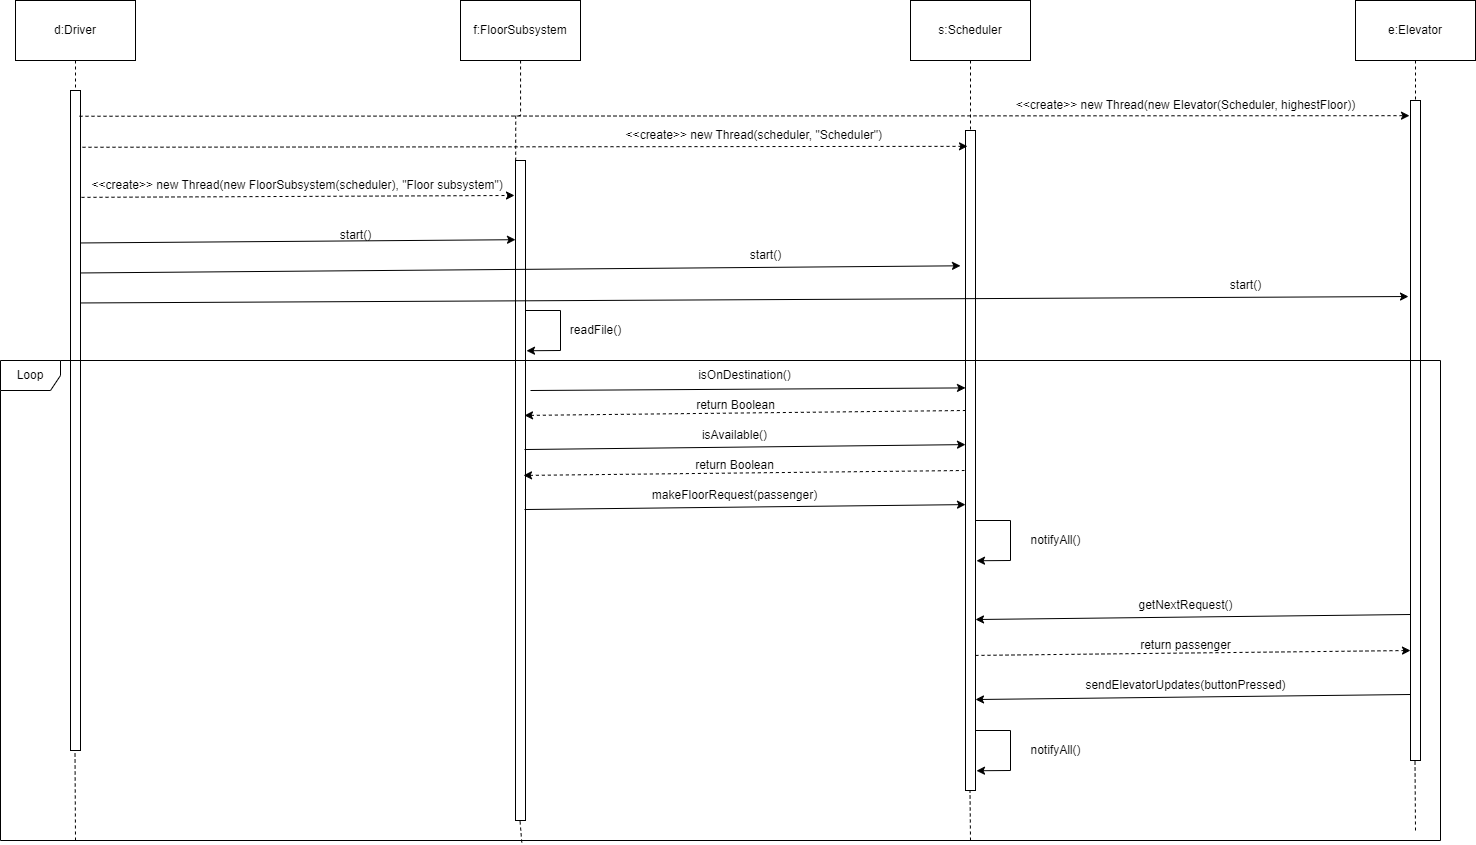

The diagram above was exported from draw.io. Its source (the exported page's mxGraphModel, read from the mxfile embedded in the PNG):
<mxGraphModel dx="2537" dy="927" grid="1" gridSize="10" guides="1" tooltips="1" connect="1" arrows="1" fold="1" page="1" pageScale="1" pageWidth="850" pageHeight="1100" math="0" shadow="0">
  <root>
    <mxCell id="0" />
    <mxCell id="1" parent="0" />
    <mxCell id="MGRX2Oz96zx2_GlqhjTJ-17" style="edgeStyle=orthogonalEdgeStyle;rounded=0;orthogonalLoop=1;jettySize=auto;html=1;exitX=0.5;exitY=1;exitDx=0;exitDy=0;entryX=0.5;entryY=0;entryDx=0;entryDy=0;dashed=1;endArrow=none;endFill=0;" edge="1" parent="1" source="MGRX2Oz96zx2_GlqhjTJ-1" target="MGRX2Oz96zx2_GlqhjTJ-5">
      <mxGeometry relative="1" as="geometry" />
    </mxCell>
    <mxCell id="MGRX2Oz96zx2_GlqhjTJ-1" value="d:Driver" style="rounded=0;whiteSpace=wrap;html=1;" vertex="1" parent="1">
      <mxGeometry x="-45" y="100" width="120" height="60" as="geometry" />
    </mxCell>
    <mxCell id="MGRX2Oz96zx2_GlqhjTJ-18" style="edgeStyle=orthogonalEdgeStyle;rounded=0;orthogonalLoop=1;jettySize=auto;html=1;entryX=0.989;entryY=0.067;entryDx=0;entryDy=0;entryPerimeter=0;dashed=1;endArrow=none;endFill=0;" edge="1" parent="1" source="MGRX2Oz96zx2_GlqhjTJ-2" target="MGRX2Oz96zx2_GlqhjTJ-12">
      <mxGeometry relative="1" as="geometry" />
    </mxCell>
    <mxCell id="MGRX2Oz96zx2_GlqhjTJ-2" value="f:FloorSubsystem" style="rounded=0;whiteSpace=wrap;html=1;" vertex="1" parent="1">
      <mxGeometry x="400" y="100" width="120" height="60" as="geometry" />
    </mxCell>
    <mxCell id="MGRX2Oz96zx2_GlqhjTJ-19" style="edgeStyle=orthogonalEdgeStyle;rounded=0;orthogonalLoop=1;jettySize=auto;html=1;entryX=0.5;entryY=0;entryDx=0;entryDy=0;dashed=1;endArrow=none;endFill=0;" edge="1" parent="1" source="MGRX2Oz96zx2_GlqhjTJ-3" target="MGRX2Oz96zx2_GlqhjTJ-8">
      <mxGeometry relative="1" as="geometry" />
    </mxCell>
    <mxCell id="MGRX2Oz96zx2_GlqhjTJ-3" value="s:Scheduler" style="rounded=0;whiteSpace=wrap;html=1;" vertex="1" parent="1">
      <mxGeometry x="850" y="100" width="120" height="60" as="geometry" />
    </mxCell>
    <mxCell id="MGRX2Oz96zx2_GlqhjTJ-20" style="edgeStyle=orthogonalEdgeStyle;rounded=0;orthogonalLoop=1;jettySize=auto;html=1;exitX=0.5;exitY=1;exitDx=0;exitDy=0;entryX=0.5;entryY=0;entryDx=0;entryDy=0;dashed=1;endArrow=none;endFill=0;" edge="1" parent="1" source="MGRX2Oz96zx2_GlqhjTJ-4" target="MGRX2Oz96zx2_GlqhjTJ-7">
      <mxGeometry relative="1" as="geometry" />
    </mxCell>
    <mxCell id="MGRX2Oz96zx2_GlqhjTJ-4" value="e:Elevator" style="rounded=0;whiteSpace=wrap;html=1;" vertex="1" parent="1">
      <mxGeometry x="1295" y="100" width="120" height="60" as="geometry" />
    </mxCell>
    <mxCell id="MGRX2Oz96zx2_GlqhjTJ-5" value="" style="rounded=0;whiteSpace=wrap;html=1;" vertex="1" parent="1">
      <mxGeometry x="10" y="190" width="10" height="660" as="geometry" />
    </mxCell>
    <mxCell id="MGRX2Oz96zx2_GlqhjTJ-6" value="" style="endArrow=classic;html=1;rounded=0;exitX=0.9;exitY=0.039;exitDx=0;exitDy=0;exitPerimeter=0;dashed=1;entryX=-0.1;entryY=0.023;entryDx=0;entryDy=0;entryPerimeter=0;" edge="1" parent="1" source="MGRX2Oz96zx2_GlqhjTJ-5" target="MGRX2Oz96zx2_GlqhjTJ-7">
      <mxGeometry width="50" height="50" relative="1" as="geometry">
        <mxPoint x="320" y="240" as="sourcePoint" />
        <mxPoint x="1080" y="240" as="targetPoint" />
      </mxGeometry>
    </mxCell>
    <mxCell id="MGRX2Oz96zx2_GlqhjTJ-7" value="" style="rounded=0;whiteSpace=wrap;html=1;" vertex="1" parent="1">
      <mxGeometry x="1350" y="200" width="10" height="660" as="geometry" />
    </mxCell>
    <mxCell id="MGRX2Oz96zx2_GlqhjTJ-8" value="" style="rounded=0;whiteSpace=wrap;html=1;" vertex="1" parent="1">
      <mxGeometry x="905" y="230" width="10" height="660" as="geometry" />
    </mxCell>
    <mxCell id="MGRX2Oz96zx2_GlqhjTJ-9" value="" style="rounded=0;whiteSpace=wrap;html=1;" vertex="1" parent="1">
      <mxGeometry x="455" y="260" width="10" height="660" as="geometry" />
    </mxCell>
    <mxCell id="MGRX2Oz96zx2_GlqhjTJ-11" value="" style="endArrow=classic;html=1;rounded=0;exitX=1.2;exitY=0.086;exitDx=0;exitDy=0;exitPerimeter=0;dashed=1;entryX=0.2;entryY=0.024;entryDx=0;entryDy=0;entryPerimeter=0;" edge="1" parent="1" source="MGRX2Oz96zx2_GlqhjTJ-5" target="MGRX2Oz96zx2_GlqhjTJ-8">
      <mxGeometry width="50" height="50" relative="1" as="geometry">
        <mxPoint x="215" y="243.95999999999998" as="sourcePoint" />
        <mxPoint x="900" y="240" as="targetPoint" />
      </mxGeometry>
    </mxCell>
    <mxCell id="MGRX2Oz96zx2_GlqhjTJ-12" value="&amp;lt;&amp;lt;create&amp;gt;&amp;gt;&amp;nbsp;new Thread(new FloorSubsystem(scheduler), &quot;Floor subsystem&quot;) &amp;nbsp;" style="text;html=1;align=center;verticalAlign=middle;resizable=0;points=[];autosize=1;strokeColor=none;fillColor=none;" vertex="1" parent="1">
      <mxGeometry x="20" y="270" width="440" height="30" as="geometry" />
    </mxCell>
    <mxCell id="MGRX2Oz96zx2_GlqhjTJ-13" value="&amp;lt;&amp;lt;create&amp;gt;&amp;gt;&amp;nbsp;new Thread(new Elevator(Scheduler, highestFloor))" style="text;html=1;align=center;verticalAlign=middle;resizable=0;points=[];autosize=1;strokeColor=none;fillColor=none;" vertex="1" parent="1">
      <mxGeometry x="945" y="190" width="360" height="30" as="geometry" />
    </mxCell>
    <mxCell id="MGRX2Oz96zx2_GlqhjTJ-14" value="" style="endArrow=classic;html=1;rounded=0;exitX=1.2;exitY=0.086;exitDx=0;exitDy=0;exitPerimeter=0;dashed=1;entryX=-0.1;entryY=0.053;entryDx=0;entryDy=0;entryPerimeter=0;" edge="1" parent="1" target="MGRX2Oz96zx2_GlqhjTJ-9">
      <mxGeometry width="50" height="50" relative="1" as="geometry">
        <mxPoint x="21" y="296.86" as="sourcePoint" />
        <mxPoint x="440" y="297" as="targetPoint" />
      </mxGeometry>
    </mxCell>
    <mxCell id="MGRX2Oz96zx2_GlqhjTJ-15" value="&amp;lt;&amp;lt;create&amp;gt;&amp;gt;&amp;nbsp;new Thread(scheduler, &quot;Scheduler&quot;)&amp;nbsp;" style="text;html=1;align=center;verticalAlign=middle;resizable=0;points=[];autosize=1;strokeColor=none;fillColor=none;" vertex="1" parent="1">
      <mxGeometry x="555" y="220" width="280" height="30" as="geometry" />
    </mxCell>
    <mxCell id="MGRX2Oz96zx2_GlqhjTJ-21" value="" style="endArrow=classic;html=1;rounded=0;exitX=1;exitY=0.231;exitDx=0;exitDy=0;exitPerimeter=0;entryX=0;entryY=0.12;entryDx=0;entryDy=0;entryPerimeter=0;" edge="1" parent="1" source="MGRX2Oz96zx2_GlqhjTJ-5" target="MGRX2Oz96zx2_GlqhjTJ-9">
      <mxGeometry width="50" height="50" relative="1" as="geometry">
        <mxPoint x="130" y="370" as="sourcePoint" />
        <mxPoint x="180" y="320" as="targetPoint" />
      </mxGeometry>
    </mxCell>
    <mxCell id="MGRX2Oz96zx2_GlqhjTJ-24" value="start()" style="text;html=1;align=center;verticalAlign=middle;resizable=0;points=[];autosize=1;strokeColor=none;fillColor=none;" vertex="1" parent="1">
      <mxGeometry x="270" y="320" width="50" height="30" as="geometry" />
    </mxCell>
    <mxCell id="MGRX2Oz96zx2_GlqhjTJ-28" value="" style="endArrow=classic;html=1;rounded=0;exitX=1;exitY=0.231;exitDx=0;exitDy=0;exitPerimeter=0;entryX=-0.5;entryY=0.205;entryDx=0;entryDy=0;entryPerimeter=0;" edge="1" parent="1" target="MGRX2Oz96zx2_GlqhjTJ-8">
      <mxGeometry width="50" height="50" relative="1" as="geometry">
        <mxPoint x="20" y="372.46000000000004" as="sourcePoint" />
        <mxPoint x="455" y="369.20000000000005" as="targetPoint" />
      </mxGeometry>
    </mxCell>
    <mxCell id="MGRX2Oz96zx2_GlqhjTJ-29" value="start()" style="text;html=1;align=center;verticalAlign=middle;resizable=0;points=[];autosize=1;strokeColor=none;fillColor=none;" vertex="1" parent="1">
      <mxGeometry x="680" y="340" width="50" height="30" as="geometry" />
    </mxCell>
    <mxCell id="MGRX2Oz96zx2_GlqhjTJ-30" value="" style="endArrow=classic;html=1;rounded=0;exitX=1;exitY=0.231;exitDx=0;exitDy=0;exitPerimeter=0;entryX=-0.2;entryY=0.297;entryDx=0;entryDy=0;entryPerimeter=0;" edge="1" parent="1" target="MGRX2Oz96zx2_GlqhjTJ-7">
      <mxGeometry width="50" height="50" relative="1" as="geometry">
        <mxPoint x="20" y="402.46000000000004" as="sourcePoint" />
        <mxPoint x="455" y="399.20000000000005" as="targetPoint" />
      </mxGeometry>
    </mxCell>
    <mxCell id="MGRX2Oz96zx2_GlqhjTJ-31" value="start()" style="text;html=1;align=center;verticalAlign=middle;resizable=0;points=[];autosize=1;strokeColor=none;fillColor=none;" vertex="1" parent="1">
      <mxGeometry x="1160" y="370" width="50" height="30" as="geometry" />
    </mxCell>
    <mxCell id="MGRX2Oz96zx2_GlqhjTJ-32" value="" style="endArrow=classic;html=1;rounded=0;exitX=1;exitY=0.25;exitDx=0;exitDy=0;entryX=1.1;entryY=0.311;entryDx=0;entryDy=0;entryPerimeter=0;" edge="1" parent="1">
      <mxGeometry width="50" height="50" relative="1" as="geometry">
        <mxPoint x="465" y="410.00000000000045" as="sourcePoint" />
        <mxPoint x="466" y="450.26" as="targetPoint" />
        <Array as="points">
          <mxPoint x="500" y="410" />
          <mxPoint x="500" y="450" />
        </Array>
      </mxGeometry>
    </mxCell>
    <mxCell id="MGRX2Oz96zx2_GlqhjTJ-33" value="readFile()" style="text;html=1;align=center;verticalAlign=middle;resizable=0;points=[];autosize=1;strokeColor=none;fillColor=none;" vertex="1" parent="1">
      <mxGeometry x="500" y="415" width="70" height="30" as="geometry" />
    </mxCell>
    <mxCell id="MGRX2Oz96zx2_GlqhjTJ-34" value="" style="endArrow=classic;html=1;rounded=0;entryX=0;entryY=0.39;entryDx=0;entryDy=0;entryPerimeter=0;" edge="1" parent="1" target="MGRX2Oz96zx2_GlqhjTJ-8">
      <mxGeometry width="50" height="50" relative="1" as="geometry">
        <mxPoint x="470" y="490" as="sourcePoint" />
        <mxPoint x="590" y="480" as="targetPoint" />
      </mxGeometry>
    </mxCell>
    <mxCell id="MGRX2Oz96zx2_GlqhjTJ-35" value="isOnDestination()" style="text;html=1;align=center;verticalAlign=middle;resizable=0;points=[];autosize=1;strokeColor=none;fillColor=none;" vertex="1" parent="1">
      <mxGeometry x="624" y="460" width="120" height="30" as="geometry" />
    </mxCell>
    <mxCell id="MGRX2Oz96zx2_GlqhjTJ-36" value="" style="endArrow=none;html=1;rounded=0;exitX=1;exitY=0.347;exitDx=0;exitDy=0;exitPerimeter=0;entryX=0.1;entryY=0.385;entryDx=0;entryDy=0;entryPerimeter=0;startArrow=classic;startFill=1;endFill=0;dashed=1;" edge="1" parent="1">
      <mxGeometry width="50" height="50" relative="1" as="geometry">
        <mxPoint x="464" y="514.92" as="sourcePoint" />
        <mxPoint x="905" y="509.9999999999999" as="targetPoint" />
      </mxGeometry>
    </mxCell>
    <mxCell id="MGRX2Oz96zx2_GlqhjTJ-37" value="return Boolean" style="text;html=1;align=center;verticalAlign=middle;resizable=0;points=[];autosize=1;strokeColor=none;fillColor=none;" vertex="1" parent="1">
      <mxGeometry x="625" y="490" width="100" height="30" as="geometry" />
    </mxCell>
    <mxCell id="MGRX2Oz96zx2_GlqhjTJ-38" value="" style="endArrow=classic;html=1;rounded=0;exitX=1;exitY=0.347;exitDx=0;exitDy=0;exitPerimeter=0;entryX=0.1;entryY=0.385;entryDx=0;entryDy=0;entryPerimeter=0;" edge="1" parent="1">
      <mxGeometry width="50" height="50" relative="1" as="geometry">
        <mxPoint x="464" y="549.02" as="sourcePoint" />
        <mxPoint x="905" y="544.0999999999999" as="targetPoint" />
      </mxGeometry>
    </mxCell>
    <mxCell id="MGRX2Oz96zx2_GlqhjTJ-39" value="isAvailable()" style="text;html=1;align=center;verticalAlign=middle;resizable=0;points=[];autosize=1;strokeColor=none;fillColor=none;" vertex="1" parent="1">
      <mxGeometry x="629" y="520" width="90" height="30" as="geometry" />
    </mxCell>
    <mxCell id="MGRX2Oz96zx2_GlqhjTJ-40" value="" style="endArrow=none;html=1;rounded=0;exitX=1;exitY=0.347;exitDx=0;exitDy=0;exitPerimeter=0;entryX=0.1;entryY=0.385;entryDx=0;entryDy=0;entryPerimeter=0;startArrow=classic;startFill=1;endFill=0;dashed=1;" edge="1" parent="1">
      <mxGeometry width="50" height="50" relative="1" as="geometry">
        <mxPoint x="463" y="574.9200000000001" as="sourcePoint" />
        <mxPoint x="904" y="570" as="targetPoint" />
      </mxGeometry>
    </mxCell>
    <mxCell id="MGRX2Oz96zx2_GlqhjTJ-41" value="return Boolean" style="text;html=1;align=center;verticalAlign=middle;resizable=0;points=[];autosize=1;strokeColor=none;fillColor=none;" vertex="1" parent="1">
      <mxGeometry x="624" y="550" width="100" height="30" as="geometry" />
    </mxCell>
    <mxCell id="MGRX2Oz96zx2_GlqhjTJ-42" value="" style="endArrow=classic;html=1;rounded=0;exitX=1;exitY=0.347;exitDx=0;exitDy=0;exitPerimeter=0;entryX=0.1;entryY=0.385;entryDx=0;entryDy=0;entryPerimeter=0;" edge="1" parent="1">
      <mxGeometry width="50" height="50" relative="1" as="geometry">
        <mxPoint x="464" y="609.02" as="sourcePoint" />
        <mxPoint x="905" y="604.0999999999999" as="targetPoint" />
      </mxGeometry>
    </mxCell>
    <mxCell id="MGRX2Oz96zx2_GlqhjTJ-43" value="makeFloorRequest(passenger)" style="text;html=1;align=center;verticalAlign=middle;resizable=0;points=[];autosize=1;strokeColor=none;fillColor=none;" vertex="1" parent="1">
      <mxGeometry x="579" y="580" width="190" height="30" as="geometry" />
    </mxCell>
    <mxCell id="MGRX2Oz96zx2_GlqhjTJ-44" value="" style="endArrow=classic;html=1;rounded=0;exitX=1;exitY=0.25;exitDx=0;exitDy=0;entryX=1.1;entryY=0.311;entryDx=0;entryDy=0;entryPerimeter=0;" edge="1" parent="1">
      <mxGeometry width="50" height="50" relative="1" as="geometry">
        <mxPoint x="915" y="620.0000000000005" as="sourcePoint" />
        <mxPoint x="916" y="660.26" as="targetPoint" />
        <Array as="points">
          <mxPoint x="950" y="620" />
          <mxPoint x="950" y="660" />
        </Array>
      </mxGeometry>
    </mxCell>
    <mxCell id="MGRX2Oz96zx2_GlqhjTJ-45" value="notifyAll()" style="text;html=1;align=center;verticalAlign=middle;resizable=0;points=[];autosize=1;strokeColor=none;fillColor=none;" vertex="1" parent="1">
      <mxGeometry x="960" y="625" width="70" height="30" as="geometry" />
    </mxCell>
    <mxCell id="MGRX2Oz96zx2_GlqhjTJ-46" value="" style="endArrow=none;html=1;rounded=0;exitX=1;exitY=0.347;exitDx=0;exitDy=0;exitPerimeter=0;startArrow=classic;startFill=1;endFill=0;" edge="1" parent="1">
      <mxGeometry width="50" height="50" relative="1" as="geometry">
        <mxPoint x="915" y="719.02" as="sourcePoint" />
        <mxPoint x="1350" y="714" as="targetPoint" />
      </mxGeometry>
    </mxCell>
    <mxCell id="MGRX2Oz96zx2_GlqhjTJ-47" value="getNextRequest()" style="text;html=1;align=center;verticalAlign=middle;resizable=0;points=[];autosize=1;strokeColor=none;fillColor=none;" vertex="1" parent="1">
      <mxGeometry x="1065" y="690" width="120" height="30" as="geometry" />
    </mxCell>
    <mxCell id="MGRX2Oz96zx2_GlqhjTJ-48" value="" style="endArrow=none;html=1;rounded=0;exitX=1;exitY=0.347;exitDx=0;exitDy=0;exitPerimeter=0;startArrow=classic;startFill=1;endFill=0;" edge="1" parent="1">
      <mxGeometry width="50" height="50" relative="1" as="geometry">
        <mxPoint x="915" y="799.02" as="sourcePoint" />
        <mxPoint x="1350" y="794" as="targetPoint" />
      </mxGeometry>
    </mxCell>
    <mxCell id="MGRX2Oz96zx2_GlqhjTJ-49" value="sendElevatorUpdates(buttonPressed)" style="text;html=1;align=center;verticalAlign=middle;resizable=0;points=[];autosize=1;strokeColor=none;fillColor=none;" vertex="1" parent="1">
      <mxGeometry x="1015" y="770" width="220" height="30" as="geometry" />
    </mxCell>
    <mxCell id="MGRX2Oz96zx2_GlqhjTJ-51" value="return passenger" style="text;html=1;align=center;verticalAlign=middle;resizable=0;points=[];autosize=1;strokeColor=none;fillColor=none;" vertex="1" parent="1">
      <mxGeometry x="1070" y="730" width="110" height="30" as="geometry" />
    </mxCell>
    <mxCell id="MGRX2Oz96zx2_GlqhjTJ-52" value="" style="endArrow=classic;html=1;rounded=0;exitX=1;exitY=0.347;exitDx=0;exitDy=0;exitPerimeter=0;dashed=1;" edge="1" parent="1">
      <mxGeometry width="50" height="50" relative="1" as="geometry">
        <mxPoint x="915" y="754.92" as="sourcePoint" />
        <mxPoint x="1350" y="750" as="targetPoint" />
      </mxGeometry>
    </mxCell>
    <mxCell id="MGRX2Oz96zx2_GlqhjTJ-53" value="Loop" style="shape=umlFrame;whiteSpace=wrap;html=1;" vertex="1" parent="1">
      <mxGeometry x="-60" y="460" width="1440" height="480" as="geometry" />
    </mxCell>
    <mxCell id="MGRX2Oz96zx2_GlqhjTJ-55" value="" style="endArrow=none;dashed=1;html=1;rounded=0;" edge="1" parent="1">
      <mxGeometry width="50" height="50" relative="1" as="geometry">
        <mxPoint x="15" y="940" as="sourcePoint" />
        <mxPoint x="14.5" y="850" as="targetPoint" />
      </mxGeometry>
    </mxCell>
    <mxCell id="MGRX2Oz96zx2_GlqhjTJ-56" value="" style="endArrow=none;dashed=1;html=1;rounded=0;exitX=0.362;exitY=1.004;exitDx=0;exitDy=0;exitPerimeter=0;" edge="1" parent="1" source="MGRX2Oz96zx2_GlqhjTJ-53">
      <mxGeometry width="50" height="50" relative="1" as="geometry">
        <mxPoint x="460" y="1010" as="sourcePoint" />
        <mxPoint x="459.5" y="920" as="targetPoint" />
      </mxGeometry>
    </mxCell>
    <mxCell id="MGRX2Oz96zx2_GlqhjTJ-57" value="" style="endArrow=none;dashed=1;html=1;rounded=0;" edge="1" parent="1">
      <mxGeometry width="50" height="50" relative="1" as="geometry">
        <mxPoint x="910" y="940" as="sourcePoint" />
        <mxPoint x="909.5" y="890" as="targetPoint" />
      </mxGeometry>
    </mxCell>
    <mxCell id="MGRX2Oz96zx2_GlqhjTJ-58" value="" style="endArrow=none;dashed=1;html=1;rounded=0;" edge="1" parent="1">
      <mxGeometry width="50" height="50" relative="1" as="geometry">
        <mxPoint x="1355" y="930" as="sourcePoint" />
        <mxPoint x="1354.5" y="860" as="targetPoint" />
      </mxGeometry>
    </mxCell>
    <mxCell id="MGRX2Oz96zx2_GlqhjTJ-59" value="" style="endArrow=classic;html=1;rounded=0;exitX=1;exitY=0.25;exitDx=0;exitDy=0;entryX=1.1;entryY=0.311;entryDx=0;entryDy=0;entryPerimeter=0;" edge="1" parent="1">
      <mxGeometry width="50" height="50" relative="1" as="geometry">
        <mxPoint x="915" y="830.0000000000005" as="sourcePoint" />
        <mxPoint x="916" y="870.26" as="targetPoint" />
        <Array as="points">
          <mxPoint x="950" y="830" />
          <mxPoint x="950" y="870" />
        </Array>
      </mxGeometry>
    </mxCell>
    <mxCell id="MGRX2Oz96zx2_GlqhjTJ-60" value="notifyAll()" style="text;html=1;align=center;verticalAlign=middle;resizable=0;points=[];autosize=1;strokeColor=none;fillColor=none;" vertex="1" parent="1">
      <mxGeometry x="960" y="835" width="70" height="30" as="geometry" />
    </mxCell>
  </root>
</mxGraphModel>